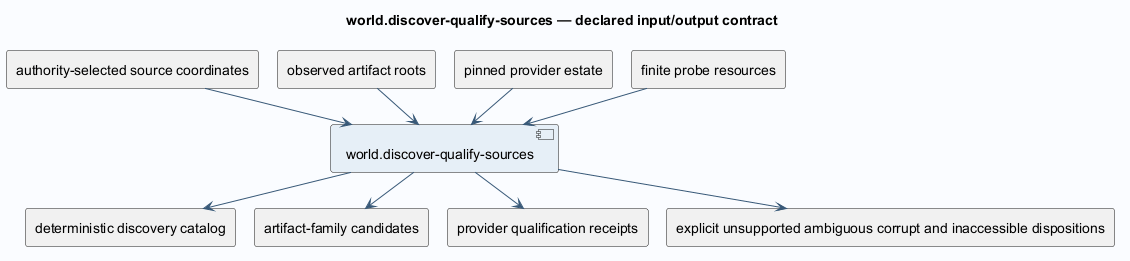

The diagram above was rendered by PlantUML. Its source (embedded in the PNG):
@startuml
!pragma layout smetana
skinparam backgroundColor #FAFCFF
skinparam shadowing false
skinparam defaultFontName SansSerif
skinparam defaultFontSize 14
skinparam ArrowColor #385978
skinparam componentBackgroundColor #E6EFF7
skinparam classBackgroundColor #E6EFF7
title world.discover-qualify-sources — declared input/output contract
component "world.discover-qualify-sources" as operation
rectangle "authority-selected source coordinates" as in0
in0 --> operation
rectangle "observed artifact roots" as in1
in1 --> operation
rectangle "pinned provider estate" as in2
in2 --> operation
rectangle "finite probe resources" as in3
in3 --> operation
rectangle "deterministic discovery catalog" as out0
operation --> out0
rectangle "artifact-family candidates" as out1
operation --> out1
rectangle "provider qualification receipts" as out2
operation --> out2
rectangle "explicit unsupported ambiguous corrupt and inaccessible dispositions" as out3
operation --> out3
@enduml